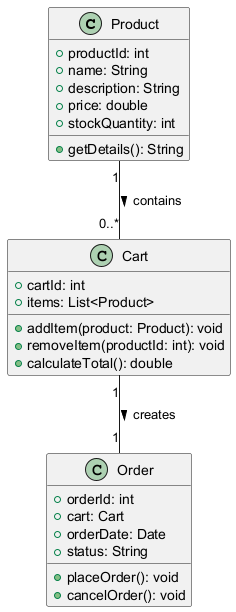

The diagram above was rendered by PlantUML. Its source (embedded in the PNG):
@startuml
class Product {
    +productId: int
    +name: String
    +description: String
    +price: double
    +stockQuantity: int
    +getDetails(): String
}

class Cart {
    +cartId: int
    +items: List<Product>
    +addItem(product: Product): void
    +removeItem(productId: int): void
    +calculateTotal(): double
}

class Order {
    +orderId: int
    +cart: Cart
    +orderDate: Date
    +status: String
    +placeOrder(): void
    +cancelOrder(): void
}

Product "1" -- "0..*" Cart : contains >
Cart "1" -- "1" Order : creates >
@enduml